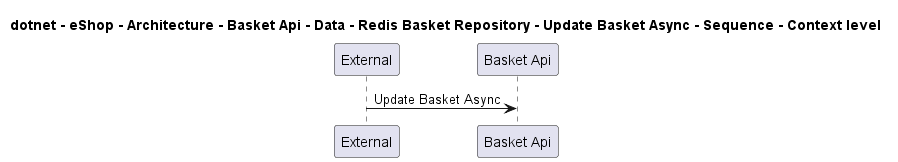

The diagram above was rendered by PlantUML. Its source (embedded in the PNG):
@startuml

title dotnet - eShop - Architecture - Basket Api - Data - Redis Basket Repository - Update Basket Async - Sequence - Context level

participant "External" as C4InterFlow.SoftwareSystems.ExternalSystem
participant "Basket Api" as dotnet.eShop.Architecture.SoftwareSystems.BasketApi

C4InterFlow.SoftwareSystems.ExternalSystem -> dotnet.eShop.Architecture.SoftwareSystems.BasketApi : Update Basket Async


@enduml